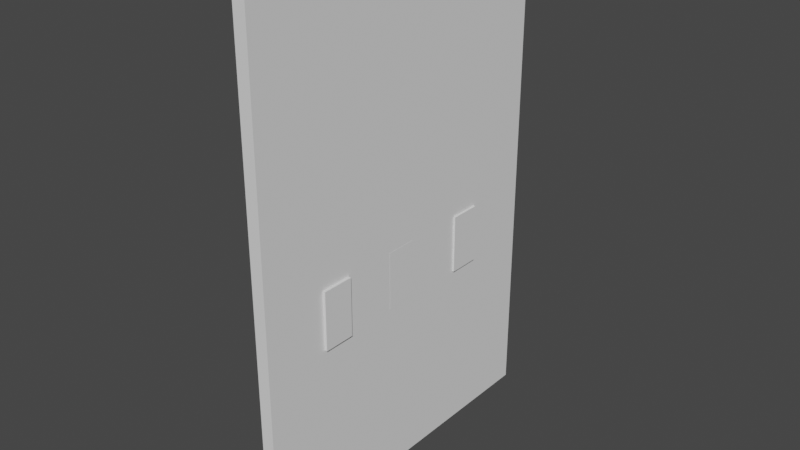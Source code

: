 # Source: BuildingWall.blend  (saved by Blender 2.82.7; exported with 4.5.12 LTS)
import bpy
from mathutils import Matrix  # noqa: F401  (used for matrix-valued properties, if any)

bpy.ops.wm.read_factory_settings(use_empty=True)
scene = bpy.context.scene
scene.name = 'Scene'

# ---- collections
col_collection = bpy.data.collections.new('Collection'); scene.collection.children.link(col_collection)

# ---- world
world_world = bpy.data.worlds.new('World'); scene.world = world_world
world_world.use_nodes = True; world_world.node_tree.nodes.clear()
_N = world_world.node_tree.nodes; _L = world_world.node_tree.links
n0 = _N.new('ShaderNodeOutputWorld'); n0.name = 'World Output'; n0.location = (300, 300)
n1 = _N.new('ShaderNodeBackground'); n1.name = 'Background'; n1.location = (10, 300)
n1.inputs[0].default_value = (0.05088, 0.05088, 0.05088, 1.0)
_L.new(n1.outputs[0], n0.inputs[0])
n0.is_active_output = True
world_world.color = (0.05088, 0.05088, 0.05088)
world_world.use_sun_shadow = False
world_world.sun_shadow_jitter_overblur = 0.0

# ---- meshes
me_cube_001 = bpy.data.meshes.new('Cube.001')
me_cube_001.from_pydata([(-1.0, -1.0, -1.0), (-1.0, -1.0, 1.0), (-1.0, 1.0, -1.0), (-1.0, 1.0, 1.0), (1.0, -1.0, -1.0), (1.0, -1.0, 1.0), (1.0, 1.0, -1.0), (1.0, 1.0, 1.0)], [], [(0, 1, 3, 2), (2, 3, 7, 6), (6, 7, 5, 4), (4, 5, 1, 0), (2, 6, 4, 0), (7, 3, 1, 5)])
_uv = me_cube_001.uv_layers.new(name='UVMap')
_uv.uv.foreach_set('vector', [0.375, 0.0, 0.625, 0.0, 0.625, 0.25, 0.375, 0.25, 0.375, 0.25, 0.625, 0.25, 0.625, 0.5, 0.375, 0.5, 0.375, 0.5, 0.625, 0.5, 0.625, 0.75, 0.375, 0.75, 0.375, 0.75, 0.625, 0.75, 0.625, 1.0, 0.375, 1.0, 0.125, 0.5, 0.375, 0.5, 0.375, 0.75, 0.125, 0.75, 0.625, 0.5, 0.875, 0.5, 0.875, 0.75, 0.625, 0.75])
me_cube_001.use_remesh_fix_poles = True
me_cube_001.use_remesh_preserve_attributes = False
me_cube_001.use_mirror_vertex_groups = False
me_cube_001.update()
me_cube_002 = bpy.data.meshes.new('Cube.002')
me_cube_002.from_pydata([(-1.0, -1.0, -1.0), (-1.0, -1.0, 1.0), (-1.0, 1.0, -1.0), (-1.0, 1.0, 1.0), (1.0, -1.0, -1.0), (1.0, -1.0, 1.0), (1.0, 1.0, -1.0), (1.0, 1.0, 1.0)], [], [(0, 1, 3, 2), (2, 3, 7, 6), (6, 7, 5, 4), (4, 5, 1, 0), (2, 6, 4, 0), (7, 3, 1, 5)])
_uv = me_cube_002.uv_layers.new(name='UVMap')
_uv.uv.foreach_set('vector', [0.375, 0.0, 0.625, 0.0, 0.625, 0.25, 0.375, 0.25, 0.375, 0.25, 0.625, 0.25, 0.625, 0.5, 0.375, 0.5, 0.375, 0.5, 0.625, 0.5, 0.625, 0.75, 0.375, 0.75, 0.375, 0.75, 0.625, 0.75, 0.625, 1.0, 0.375, 1.0, 0.125, 0.5, 0.375, 0.5, 0.375, 0.75, 0.125, 0.75, 0.625, 0.5, 0.875, 0.5, 0.875, 0.75, 0.625, 0.75])
me_cube_002.use_remesh_fix_poles = True
me_cube_002.use_remesh_preserve_attributes = False
me_cube_002.use_mirror_vertex_groups = False
me_cube_002.update()
me_cube_003 = bpy.data.meshes.new('Cube.003')
me_cube_003.from_pydata([(-1.0, -1.0, -1.0), (-1.0, -1.0, 1.0), (-1.0, 1.0, -1.0), (-1.0, 1.0, 1.0), (1.0, -1.0, -1.0), (1.0, -1.0, 1.0), (1.0, 1.0, -1.0), (1.0, 1.0, 1.0)], [], [(0, 1, 3, 2), (2, 3, 7, 6), (6, 7, 5, 4), (4, 5, 1, 0), (2, 6, 4, 0), (7, 3, 1, 5)])
_uv = me_cube_003.uv_layers.new(name='UVMap')
_uv.uv.foreach_set('vector', [0.375, 0.0, 0.625, 0.0, 0.625, 0.25, 0.375, 0.25, 0.375, 0.25, 0.625, 0.25, 0.625, 0.5, 0.375, 0.5, 0.375, 0.5, 0.625, 0.5, 0.625, 0.75, 0.375, 0.75, 0.375, 0.75, 0.625, 0.75, 0.625, 1.0, 0.375, 1.0, 0.125, 0.5, 0.375, 0.5, 0.375, 0.75, 0.125, 0.75, 0.625, 0.5, 0.875, 0.5, 0.875, 0.75, 0.625, 0.75])
me_cube_003.use_remesh_fix_poles = True
me_cube_003.use_remesh_preserve_attributes = False
me_cube_003.use_mirror_vertex_groups = False
me_cube_003.update()
me_cube_004 = bpy.data.meshes.new('Cube.004')
me_cube_004.from_pydata([(-1.0, -1.0, -1.0), (-1.0, -1.0, 1.0), (-1.0, 1.0, -1.0), (-1.0, 1.0, 1.0), (1.0, -1.0, -1.0), (1.0, -1.0, 1.0), (1.0, 1.0, -1.0), (1.0, 1.0, 1.0)], [], [(0, 1, 3, 2), (2, 3, 7, 6), (6, 7, 5, 4), (4, 5, 1, 0), (2, 6, 4, 0), (7, 3, 1, 5)])
_uv = me_cube_004.uv_layers.new(name='UVMap')
_uv.uv.foreach_set('vector', [0.375, 0.0, 0.625, 0.0, 0.625, 0.25, 0.375, 0.25, 0.375, 0.25, 0.625, 0.25, 0.625, 0.5, 0.375, 0.5, 0.375, 0.5, 0.625, 0.5, 0.625, 0.75, 0.375, 0.75, 0.375, 0.75, 0.625, 0.75, 0.625, 1.0, 0.375, 1.0, 0.125, 0.5, 0.375, 0.5, 0.375, 0.75, 0.125, 0.75, 0.625, 0.5, 0.875, 0.5, 0.875, 0.75, 0.625, 0.75])
me_cube_004.use_remesh_fix_poles = True
me_cube_004.use_remesh_preserve_attributes = False
me_cube_004.use_mirror_vertex_groups = False
me_cube_004.update()

# ---- objects
ob_wall = bpy.data.objects.new('Wall', me_cube_001)
ob_window1 = bpy.data.objects.new('Window1', me_cube_002)
ob_window2 = bpy.data.objects.new('Window2', me_cube_003)
ob_window3 = bpy.data.objects.new('Window3', me_cube_004)

# ---- transforms, parenting, visibility, modifiers, constraints
ob_wall.location = (0.0, 0.0, 4.738)
ob_wall.scale = (0.2533, 6.941, 10.03)
ob_wall.lineart.crease_threshold = 0.0
_m = ob_wall.modifiers.new('Boolean', 'BOOLEAN')
_m.object = ob_window1
_m.solver = 'FAST'
_m = ob_wall.modifiers.new('Boolean.001', 'BOOLEAN')
_m.object = ob_window2
_m.solver = 'FAST'
_m = ob_wall.modifiers.new('Boolean.002', 'BOOLEAN')
_m.object = ob_window3
_m.solver = 'FAST'
ob_window1.location = (-0.04638, -0.2325, 2.881)
ob_window1.scale = (-0.3039, -0.6391, -1.167)
ob_window1.lineart.crease_threshold = 0.0
ob_window2.location = (0.01906, -3.675, 2.881)
ob_window2.scale = (-0.3437, -0.6391, -1.167)
ob_window2.lineart.crease_threshold = 0.0
ob_window3.location = (-0.01657, 3.471, 2.881)
ob_window3.scale = (-0.3518, -0.6391, -1.167)
ob_window3.lineart.crease_threshold = 0.0

# ---- collection membership
col_collection.objects.link(ob_wall)
col_collection.objects.link(ob_window1)
col_collection.objects.link(ob_window2)
col_collection.objects.link(ob_window3)

# ---- scene / render settings (as saved in the file)
scene.frame_start = 1; scene.frame_end = 250; scene.frame_set(1)
scene.render.engine = 'BLENDER_EEVEE_NEXT'
scene.cycles.use_denoising = False
scene.cycles.samples = 128
scene.cycles.sampling_pattern = 'TABULATED_SOBOL'
scene.cycles.use_adaptive_sampling = False
scene.cycles.use_light_tree = False
scene.view_settings.view_transform = 'Filmic'
bpy.context.view_layer.update()

# ---- added for rendering (the .blend has no active camera and no usable light): camera, sun
cam_auto = bpy.data.cameras.new('AutoCamera')
cam_auto.lens = 50.0
cam_auto.sensor_width = 36.0
cam_auto.clip_end = 1000.0
ob_auto_camera = bpy.data.objects.new('AutoCamera', cam_auto)
scene.collection.objects.link(ob_auto_camera)
ob_auto_camera.location = (22.5726, -27.0905, 22.7982)
ob_auto_camera.rotation_euler = (1.09748, -7.21219e-08, 0.694738)
scene.camera = ob_auto_camera
light_auto_sun = bpy.data.lights.new('AutoSun', 'SUN')
light_auto_sun.energy = 3.0
light_auto_sun.angle = 0.0523599
ob_auto_sun = bpy.data.objects.new('AutoSun', light_auto_sun)
scene.collection.objects.link(ob_auto_sun)
ob_auto_sun.rotation_euler = (0.872665, 0.174533, 0.523599)
bpy.context.view_layer.update()
